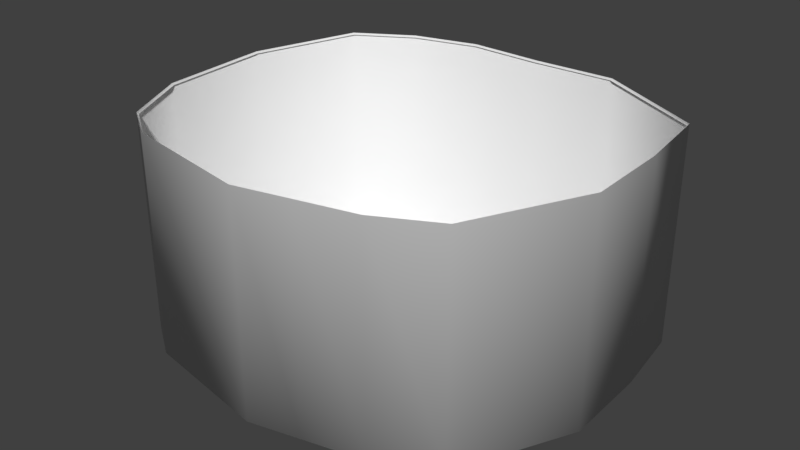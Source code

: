 # Source: LVL1.blend  (saved by Blender 2.79.0; exported with 4.5.12 LTS)
import bpy
from mathutils import Matrix  # noqa: F401  (used for matrix-valued properties, if any)

bpy.ops.wm.read_factory_settings(use_empty=True)
scene = bpy.context.scene
scene.name = 'Scene'

# ---- collections
col_collection_1 = bpy.data.collections.new('Collection 1'); scene.collection.children.link(col_collection_1)

# ---- world
world_world = bpy.data.worlds.new('World'); scene.world = world_world
world_world.color = (0.05088, 0.05088, 0.05088)
world_world.use_sun_shadow = False
world_world.sun_shadow_jitter_overblur = 0.0
world_world.cycles.sampling_method = 'MANUAL'

# ---- meshes
me_plane = bpy.data.meshes.new('Plane')
me_plane.from_pydata([(-1.197, -1.517, 0.0), (1.548, -1.228, 0.0), (-1.621, 1.369, 0.0), (0.9385, 1.818, 0.0), (-1.923, 0.377, 0.0), (-1.855, -0.6644, 0.0), (-1.548, -1.281, 0.0), (0.01678, -1.732, 0.0), (0.4922, -1.621, 0.0), (1.023, -1.498, 0.0), (2.034, -0.2109, 0.0), (2.015, 0.6029, 0.0), (1.923, 1.294, 0.0), (0.1862, 1.8, 0.0), (-0.5045, 1.831, 0.0), (-1.109, 1.677, 0.0), (-0.5, -0.5, 0.0), (-0.5, 0.0, 0.0), (-0.5, 0.5, 0.0), (0.0, -0.5, 0.0), (0.0, 0.0, 0.0), (0.0, 0.5, 0.0), (0.5, -0.5, 0.0), (0.5, 0.0, 0.0), (0.5, 0.5, 0.0), (-1.621, 1.369, 2.0), (0.9385, 1.818, 2.0), (-1.923, 0.377, 2.0), (0.1862, 1.8, 2.0), (-0.5045, 1.831, 2.0), (-1.109, 1.677, 2.0), (-1.197, -1.517, 2.0), (1.548, -1.228, 2.0), (-1.855, -0.6644, 2.0), (-1.548, -1.281, 2.0), (0.01678, -1.732, 2.0), (0.4922, -1.621, 2.0), (1.023, -1.498, 2.0), (2.034, -0.2109, 2.0), (2.015, 0.6029, 2.0), (1.923, 1.294, 2.0), (-1.608, 1.358, 1.984), (0.931, 1.804, 1.984), (-1.907, 0.3744, 1.984), (0.1849, 1.786, 1.984), (-0.5001, 1.816, 1.984), (-1.1, 1.663, 1.984), (-1.187, -1.504, 1.984), (1.535, -1.217, 1.984), (-1.84, -0.6584, 1.984), (-1.535, -1.27, 1.984), (0.01685, -1.717, 1.984), (0.4883, -1.608, 1.984), (1.015, -1.485, 1.984), (2.017, -0.2086, 1.984), (1.999, 0.5985, 1.984), (1.907, 1.284, 1.984)], [], [(24, 12, 3, 13), (4, 18, 15, 2), (18, 21, 14, 15), (21, 24, 13, 14), (0, 7, 16, 6), (6, 16, 17, 5), (5, 17, 18, 4), (7, 8, 19, 16), (16, 19, 20, 17), (17, 20, 21, 18), (8, 9, 22, 19), (19, 22, 23, 20), (20, 23, 24, 21), (9, 1, 10, 22), (22, 10, 11, 23), (23, 11, 12, 24), (15, 14, 29, 30), (4, 2, 25, 27), (13, 3, 26, 28), (2, 15, 30, 25), (14, 13, 28, 29), (5, 4, 27, 33), (12, 11, 39, 40), (9, 8, 36, 37), (6, 5, 33, 34), (10, 1, 32, 38), (0, 6, 34, 31), (7, 0, 31, 35), (11, 10, 38, 39), (1, 9, 37, 32), (8, 7, 35, 36), (12, 40, 26, 3), (35, 51, 47, 31), (25, 41, 46, 30), (36, 52, 51, 35), (27, 43, 41, 25), (37, 53, 52, 36), (33, 49, 43, 27), (28, 44, 42, 26), (38, 54, 48, 32), (29, 45, 44, 28), (39, 55, 54, 38), (31, 47, 50, 34), (30, 46, 45, 29), (40, 56, 55, 39), (34, 50, 49, 33), (26, 42, 56, 40), (32, 48, 53, 37)])
me_plane.polygons.foreach_set('use_smooth', [0, 0, 0, 0, 0, 0, 0, 0, 0, 0, 0, 0, 0, 0, 0, 0, 1, 1, 1, 1, 1, 1, 1, 1, 1, 1, 1, 1, 1, 1, 1, 1, 1, 1, 1, 1, 1, 1, 1, 1, 1, 1, 1, 1, 1, 1, 1, 1])
_uv = me_plane.uv_layers.new(name='UVMap')
_uv.uv.foreach_set('vector', [0.9563, 1.025, 2.535, 2.313, 1.208, 2.743, 0.2862, 2.556, -2.0, 0.3441, -0.2748, 0.8063, -1.282, 2.122, -1.845, 1.631, -0.2748, 0.8063, 0.3408, 0.9155, -0.5709, 2.443, -1.282, 2.122, 0.3408, 0.9155, 0.9563, 1.025, 0.2862, 2.556, -0.5709, 2.443, -0.6922, -1.829, 0.849, -1.829, -0.05636, -0.4248, -1.175, -1.615, -1.175, -1.615, -0.05636, -0.4248, -0.1656, 0.1908, -1.689, -0.9232, -1.689, -0.9232, -0.1656, 0.1908, -0.2748, 0.8063, -2.0, 0.3441, 0.849, -1.829, 1.41, -1.589, 0.5592, -0.3156, -0.05636, -0.4248, -0.05636, -0.4248, 0.5592, -0.3156, 0.45, 0.3, -0.1656, 0.1908, -0.1656, 0.1908, 0.45, 0.3, 0.3408, 0.9155, -0.2748, 0.8063, 1.41, -1.589, 2.037, -1.321, 1.175, -0.2064, 0.5592, -0.3156, 0.5592, -0.3156, 1.175, -0.2064, 1.066, 0.4092, 0.45, 0.3, 0.45, 0.3, 1.066, 0.4092, 0.9563, 1.025, 0.3408, 0.9155, 2.037, -1.321, 2.623, -0.8733, 3.0, 0.4846, 1.175, -0.2064, 1.175, -0.2064, 3.0, 0.4846, 2.799, 1.482, 1.066, 0.4092, 1.066, 0.4092, 2.799, 1.482, 2.535, 2.313, 0.9563, 1.025, 0.0, 0.0, 0.0, 0.0, 0.0, 0.0, 0.0, 0.0, 0.0, 0.0, 0.0, 0.0, 0.0, 0.0, 0.0, 0.0, 0.0, 0.0, 0.0, 0.0, 0.0, 0.0, 0.0, 0.0, 0.0, 0.0, 0.0, 0.0, 0.0, 0.0, 0.0, 0.0, 0.0, 0.0, 0.0, 0.0, 0.0, 0.0, 0.0, 0.0, 0.0, 0.0, 0.0, 0.0, 0.0, 0.0, 0.0, 0.0, 0.0, 0.0, 0.0, 0.0, 0.0, 0.0, 0.0, 0.0, 0.0, 0.0, 0.0, 0.0, 0.0, 0.0, 0.0, 0.0, 0.0, 0.0, 0.0, 0.0, 0.0, 0.0, 0.0, 0.0, 0.0, 0.0, 0.0, 0.0, 0.0, 0.0, 0.0, 0.0, 0.0, 0.0, 0.0, 0.0, 0.0, 0.0, 0.0, 0.0, 0.0, 0.0, 0.0, 0.0, 0.0, 0.0, 0.0, 0.0, 0.0, 0.0, 0.0, 0.0, 0.0, 0.0, 0.0, 0.0, 0.0, 0.0, 0.0, 0.0, 0.0, 0.0, 0.0, 0.0, 0.0, 0.0, 0.0, 0.0, 0.0, 0.0, 0.0, 0.0, 0.0, 0.0, 0.0, 0.0, 0.0, 0.0, 0.0, 0.0, 0.0, 0.0, 0.0, 0.0, 0.0, 0.0, 0.0, 0.0, 0.0, 0.0, 0.0, 0.0, 0.0, 0.0, 0.0, 0.0, 0.0, 0.0, 0.0, 0.0, 0.0, 0.0, 0.0, 0.0, 0.0, 0.0, 0.0, 0.0, 0.0, 0.0, 0.0, 0.0, 0.0, 0.0, 0.0, 0.0, 0.0, 0.0, 0.0, 0.0, 0.0, 0.0, 0.0, 0.0, 0.0, 0.0, 0.0, 0.0, 0.0, 0.0, 0.0, 0.0, 0.0, 0.0, 0.0, 0.0, 0.0, 0.0, 0.0, 0.0, 0.0, 0.0, 0.0, 0.0, 0.0, 0.0, 0.0, 0.0, 0.0, 0.0, 0.0, 0.0, 0.0, 0.0, 0.0, 0.0, 0.0, 0.0, 0.0, 0.0, 0.0, 0.0, 0.0, 0.0, 0.0, 0.0, 0.0, 0.0, 0.0, 0.0, 0.0, 0.0, 0.0, 0.0, 0.0, 0.0, 0.0, 0.0, 0.0, 0.0, 0.0, 0.0, 0.0, 0.0, 0.0, 0.0, 0.0, 0.0, 0.0, 0.0, 0.0, 0.0, 0.0, 0.0, 0.0, 0.0, 0.0, 0.0, 0.0, 0.0, 0.0, 0.0, 0.0, 0.0, 0.0, 0.0, 0.0, 0.0])
_uv.active_render = True
_uv = me_plane.uv_layers.new(name='UVMap.001')
_uv.uv.foreach_set('vector', [0.9563, 1.025, 2.535, 2.313, 1.208, 2.743, 0.2862, 2.556, -2.0, 0.3441, -0.2748, 0.8063, -1.282, 2.122, -1.845, 1.631, -0.2748, 0.8063, 0.3408, 0.9155, -0.5709, 2.443, -1.282, 2.122, 0.3408, 0.9155, 0.9563, 1.025, 0.2862, 2.556, -0.5709, 2.443, -0.6922, -1.829, 0.849, -1.829, -0.05636, -0.4248, -1.175, -1.615, -1.175, -1.615, -0.05636, -0.4248, -0.1656, 0.1908, -1.689, -0.9232, -1.689, -0.9232, -0.1656, 0.1908, -0.2748, 0.8063, -2.0, 0.3441, 0.849, -1.829, 1.41, -1.589, 0.5592, -0.3156, -0.05636, -0.4248, -0.05636, -0.4248, 0.5592, -0.3156, 0.45, 0.3, -0.1656, 0.1908, -0.1656, 0.1908, 0.45, 0.3, 0.3408, 0.9155, -0.2748, 0.8063, 1.41, -1.589, 2.037, -1.321, 1.175, -0.2064, 0.5592, -0.3156, 0.5592, -0.3156, 1.175, -0.2064, 1.066, 0.4092, 0.45, 0.3, 0.45, 0.3, 1.066, 0.4092, 0.9563, 1.025, 0.3408, 0.9155, 2.037, -1.321, 2.623, -0.8733, 3.0, 0.4846, 1.175, -0.2064, 1.175, -0.2064, 3.0, 0.4846, 2.799, 1.482, 1.066, 0.4092, 1.066, 0.4092, 2.799, 1.482, 2.535, 2.313, 0.9563, 1.025, -0.5, -0.5, 1.5, -0.5, 1.5, 1.5, -0.5, 1.5, -0.5, -0.5, 1.5, -0.5, 1.5, 1.5, -0.5, 1.5, -0.5, -0.5, 1.5, -0.5, 1.5, 1.5, -0.5, 1.5, -0.5, -0.5, 1.5, -0.5, 1.5, 1.5, -0.5, 1.5, -0.5, -0.5, 1.5, -0.5, 1.5, 1.5, -0.5, 1.5, -0.5, -0.5, 1.5, -0.5, 1.5, 1.5, -0.5, 1.5, -0.5, -0.5, 1.5, -0.5, 1.5, 1.5, -0.5, 1.5, -0.5, -0.5, 1.5, -0.5, 1.5, 1.5, -0.5, 1.5, -0.5, -0.5, 1.5, -0.5, 1.5, 1.5, -0.5, 1.5, -0.5, -0.5, 1.5, -0.5, 1.5, 1.5, -0.5, 1.5, -0.5, -0.5, 1.5, -0.5, 1.5, 1.5, -0.5, 1.5, -0.5, -0.5, 1.5, -0.5, 1.5, 1.5, -0.5, 1.5, -0.5, -0.5, 1.5, -0.5, 1.5, 1.5, -0.5, 1.5, -0.5, -0.5, 1.5, -0.5, 1.5, 1.5, -0.5, 1.5, -0.5, -0.5, 1.5, -0.5, 1.5, 1.5, -0.5, 1.5, -0.5, -0.5, 1.5, -0.5, 1.5, 1.5, -0.5, 1.5, -0.5, 1.5, -0.5, 1.5, 1.5, 1.5, 1.5, 1.5, -0.5, 1.5, -0.5, 1.5, 1.5, 1.5, 1.5, 1.5, -0.5, 1.5, -0.5, 1.5, 1.5, 1.5, 1.5, 1.5, -0.5, 1.5, -0.5, 1.5, 1.5, 1.5, 1.5, 1.5, -0.5, 1.5, -0.5, 1.5, 1.5, 1.5, 1.5, 1.5, -0.5, 1.5, -0.5, 1.5, 1.5, 1.5, 1.5, 1.5, -0.5, 1.5, -0.5, 1.5, 1.5, 1.5, 1.5, 1.5, -0.5, 1.5, -0.5, 1.5, 1.5, 1.5, 1.5, 1.5, -0.5, 1.5, -0.5, 1.5, 1.5, 1.5, 1.5, 1.5, -0.5, 1.5, -0.5, 1.5, 1.5, 1.5, 1.5, 1.5, -0.5, 1.5, -0.5, 1.5, 1.5, 1.5, 1.5, 1.5, -0.5, 1.5, -0.5, 1.5, 1.5, 1.5, 1.5, 1.5, -0.5, 1.5, -0.5, 1.5, 1.5, 1.5, 1.5, 1.5, -0.5, 1.5, -0.5, 1.5, 1.5, 1.5, 1.5, 1.5, 1.5, 1.5, 1.5, 1.5, 1.5, -0.5, 1.5, -0.5, 1.5, 1.5, 1.5, 1.5, -0.5, 1.5, -0.5, 1.5])
_uv = me_plane.uv_layers.new(name='UVMap.002')
_uv.uv.foreach_set('vector', [0.9563, 1.025, 2.535, 2.313, 1.208, 2.743, 0.2862, 2.556, -2.0, 0.3441, -0.2748, 0.8063, -1.282, 2.122, -1.845, 1.631, -0.2748, 0.8063, 0.3408, 0.9155, -0.5709, 2.443, -1.282, 2.122, 0.3408, 0.9155, 0.9563, 1.025, 0.2862, 2.556, -0.5709, 2.443, -0.6922, -1.829, 0.849, -1.829, -0.05636, -0.4248, -1.175, -1.615, -1.175, -1.615, -0.05636, -0.4248, -0.1656, 0.1908, -1.689, -0.9232, -1.689, -0.9232, -0.1656, 0.1908, -0.2748, 0.8063, -2.0, 0.3441, 0.849, -1.829, 1.41, -1.589, 0.5592, -0.3156, -0.05636, -0.4248, -0.05636, -0.4248, 0.5592, -0.3156, 0.45, 0.3, -0.1656, 0.1908, -0.1656, 0.1908, 0.45, 0.3, 0.3408, 0.9155, -0.2748, 0.8063, 1.41, -1.589, 2.037, -1.321, 1.175, -0.2064, 0.5592, -0.3156, 0.5592, -0.3156, 1.175, -0.2064, 1.066, 0.4092, 0.45, 0.3, 0.45, 0.3, 1.066, 0.4092, 0.9563, 1.025, 0.3408, 0.9155, 2.037, -1.321, 2.623, -0.8733, 3.0, 0.4846, 1.175, -0.2064, 1.175, -0.2064, 3.0, 0.4846, 2.799, 1.482, 1.066, 0.4092, 1.066, 0.4092, 2.799, 1.482, 2.535, 2.313, 0.9563, 1.025, 2.74, -1.5, 4.251, -1.5, 4.251, 3.5, 2.74, 3.5, 1.455, -1.5, 3.935, -1.5, 3.935, 3.5, 1.455, 3.5, 0.9779, -1.5, 2.859, -1.5, 2.859, 3.5, 0.9779, 3.5, 1.459, -1.5, 2.74, -1.5, 2.74, 3.5, 1.459, 3.5, -0.7489, -1.5, 0.9779, -1.5, 0.9779, 3.5, -0.7489, 3.5, -1.149, -1.5, 1.455, -1.5, 1.455, 3.5, -1.149, 3.5, -1.254, -1.5, -2.98, -1.5, -2.98, 3.5, -1.254, 3.5, -1.93, -1.5, -3.257, -1.5, -3.257, 3.5, -1.93, 3.5, 2.309, -1.5, 3.851, -1.5, 3.851, 3.5, 2.309, 3.5, -0.01483, -1.5, -2.557, -1.5, -2.557, 3.5, -0.01483, 3.5, 2.52, -1.5, 1.643, -1.5, 1.643, 3.5, 2.52, 3.5, 0.5542, -1.5, -2.48, -1.5, -2.48, 3.5, 0.5542, 3.5, 2.02, -1.5, -0.01483, -1.5, -0.01483, 3.5, 2.02, 3.5, -0.6189, -1.5, -1.93, -1.5, -1.93, 3.5, -0.6189, 3.5, 1.743, -1.5, 0.5542, -1.5, 0.5542, 3.5, 1.743, 3.5, 0.3193, -1.5, 0.3193, 3.5, -2.141, 3.5, -2.141, -1.5, 5.5, 0.9801, 5.5, 0.04468, -4.5, 0.04468, -4.5, 0.9801, 5.5, 0.9801, 5.5, 0.04468, -4.5, 0.04468, -4.5, 0.9801, 5.5, 0.9801, 5.5, 0.04468, -4.5, 0.04468, -4.5, 0.9801, 5.5, 0.9801, 5.5, 0.04468, -4.5, 0.04468, -4.5, 0.9801, 5.5, 0.9801, 5.5, 0.04468, -4.5, 0.04468, -4.5, 0.9801, 5.5, 0.9801, 5.5, 0.04468, -4.5, 0.04468, -4.5, 0.9801, 5.5, 0.9801, 5.5, 0.04468, -4.5, 0.04468, -4.5, 0.9801, 5.5, 0.9801, 5.5, 0.04468, -4.5, 0.04468, -4.5, 0.9801, 5.5, 0.9801, 5.5, 0.04468, -4.5, 0.04468, -4.5, 0.9801, 5.5, 0.9801, 5.5, 0.04468, -4.5, 0.04468, -4.5, 0.9801, 5.5, 0.9801, 5.5, 0.04468, -4.5, 0.04468, -4.5, 0.9801, 5.5, 0.9801, 5.5, 0.04468, -4.5, 0.04468, -4.5, 0.9801, 5.5, 0.9801, 5.5, 0.04468, -4.5, 0.04468, -4.5, 0.9801, 5.5, 0.9801, 5.5, 0.04468, -4.5, 0.04468, -4.5, 0.9801, 5.5, 0.9801, 5.5, 0.04468, -4.5, 0.04468, -4.5, 0.9801, 5.5, 0.9801, 5.5, 0.04468, -4.5, 0.04468, -4.5, 0.9801])
me_plane.use_remesh_preserve_volume = False
me_plane.use_remesh_preserve_attributes = False
me_plane.use_mirror_vertex_groups = False
me_plane.update()

# ---- objects
ob_model = bpy.data.objects.new('Model', me_plane)

# ---- transforms, parenting, visibility, modifiers, constraints
ob_model.location = (0.0, 0.0, 0.0)
ob_model.lineart.crease_threshold = 0.0
_vg = ob_model.vertex_groups.new(name='Walls')
_vg = ob_model.vertex_groups.new(name='Floor')
_vg = ob_model.vertex_groups.new(name='Grass')

# ---- collection membership
col_collection_1.objects.link(ob_model)

# ---- scene / render settings (as saved in the file)
scene.frame_start = 1; scene.frame_end = 250; scene.frame_set(1)
scene.render.engine = 'BLENDER_EEVEE_NEXT'
scene.render.resolution_percentage = 50
scene.render.dither_intensity = 0.0
scene.cycles.use_denoising = False
scene.cycles.samples = 128
scene.cycles.sampling_pattern = 'TABULATED_SOBOL'
scene.cycles.use_adaptive_sampling = False
scene.cycles.use_light_tree = False
scene.cycles.blur_glossy = 0.0
scene.cycles.sample_clamp_indirect = 0.0
scene.view_settings.view_transform = 'Standard'
bpy.context.view_layer.update()

# ---- added for rendering (the .blend has no active camera and no usable light): camera, sun
cam_auto = bpy.data.cameras.new('AutoCamera')
cam_auto.lens = 50.0
cam_auto.sensor_width = 36.0
cam_auto.clip_end = 1000.0
ob_auto_camera = bpy.data.objects.new('AutoCamera', cam_auto)
scene.collection.objects.link(ob_auto_camera)
ob_auto_camera.location = (5.31738, -6.2652, 5.20961)
ob_auto_camera.rotation_euler = (1.09748, -7.21219e-08, 0.694738)
scene.camera = ob_auto_camera
light_auto_sun = bpy.data.lights.new('AutoSun', 'SUN')
light_auto_sun.energy = 3.0
light_auto_sun.angle = 0.0523599
ob_auto_sun = bpy.data.objects.new('AutoSun', light_auto_sun)
scene.collection.objects.link(ob_auto_sun)
ob_auto_sun.rotation_euler = (0.872665, 0.174533, 0.523599)
bpy.context.view_layer.update()
